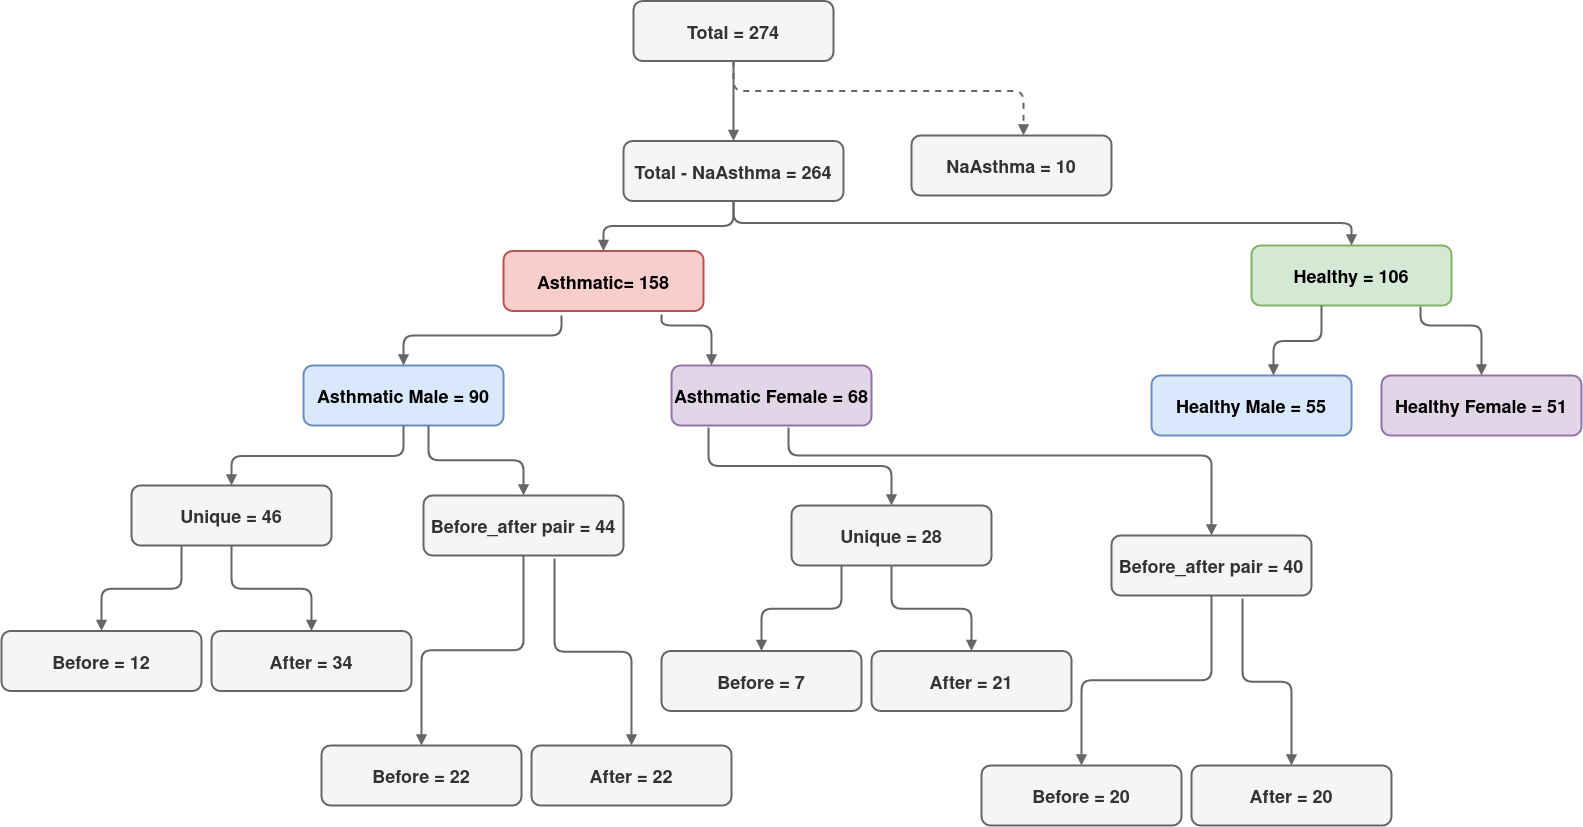

The diagram above was exported from draw.io. Its source (the exported page's mxGraphModel, read from the mxfile embedded in the PNG):
<mxGraphModel dx="1940" dy="1091" grid="1" gridSize="10" guides="1" tooltips="1" connect="1" arrows="1" fold="1" page="1" pageScale="1.5" pageWidth="1169" pageHeight="827" background="none" math="0" shadow="0">
  <root>
    <mxCell id="0" />
    <mxCell id="1" parent="0" />
    <mxCell id="2" value="Total = 274" style="rounded=1;shadow=0;fontStyle=1;fontSize=18;strokeWidth=2;sketch=0;fillColor=#f5f5f5;strokeColor=#666666;fontColor=#333333;" parent="1" vertex="1">
      <mxGeometry x="672" y="205.5" width="200" height="60" as="geometry" />
    </mxCell>
    <mxCell id="3" value="Total - NaAsthma = 264" style="rounded=1;shadow=0;fontStyle=1;fontSize=18;strokeWidth=2;sketch=0;fillColor=#f5f5f5;strokeColor=#666666;fontColor=#333333;" parent="1" vertex="1">
      <mxGeometry x="662" y="345.5" width="220" height="60" as="geometry" />
    </mxCell>
    <mxCell id="5" value="Asthmatic= 158" style="rounded=1;shadow=0;fontStyle=1;fontSize=18;strokeWidth=2;sketch=0;fillColor=#f8cecc;strokeColor=#b85450;" parent="1" vertex="1">
      <mxGeometry x="542" y="455.5" width="200" height="60" as="geometry" />
    </mxCell>
    <mxCell id="6" value="Healthy = 106" style="rounded=1;shadow=0;fontStyle=1;fontSize=18;strokeWidth=2;sketch=0;fillColor=#d5e8d4;strokeColor=#82b366;" parent="1" vertex="1">
      <mxGeometry x="1290" y="450" width="200" height="60" as="geometry" />
    </mxCell>
    <mxCell id="7" value="NaAsthma = 10" style="rounded=1;shadow=0;fontStyle=1;fontSize=18;strokeWidth=2;sketch=0;fillColor=#f5f5f5;strokeColor=#666666;fontColor=#333333;" parent="1" vertex="1">
      <mxGeometry x="950" y="340" width="200" height="60" as="geometry" />
    </mxCell>
    <mxCell id="8" value="Asthmatic Male = 90" style="rounded=1;shadow=0;fontStyle=1;fontSize=18;strokeWidth=2;sketch=0;fillColor=#dae8fc;strokeColor=#6c8ebf;" parent="1" vertex="1">
      <mxGeometry x="342" y="570" width="200" height="60" as="geometry" />
    </mxCell>
    <mxCell id="9" value="Unique = 46" style="rounded=1;shadow=0;fontStyle=1;fontSize=18;strokeWidth=2;sketch=0;fillColor=#f5f5f5;strokeColor=#666666;fontColor=#333333;" parent="1" vertex="1">
      <mxGeometry x="170" y="690" width="200" height="60" as="geometry" />
    </mxCell>
    <mxCell id="23" value="Healthy Female = 51" style="rounded=1;shadow=0;fontStyle=1;fontSize=18;strokeWidth=2;sketch=0;fillColor=#e1d5e7;strokeColor=#9673a6;" parent="1" vertex="1">
      <mxGeometry x="1420" y="580" width="200" height="60" as="geometry" />
    </mxCell>
    <mxCell id="29" value="" style="edgeStyle=elbowEdgeStyle;elbow=vertical;strokeWidth=2;endArrow=block;endFill=1;fontStyle=1;shadow=0;sketch=0;fillColor=#f5f5f5;strokeColor=#666666;fontSize=18;" parent="1" source="2" target="3" edge="1">
      <mxGeometry x="22" y="165.5" width="100" height="100" as="geometry">
        <mxPoint x="22" y="265.5" as="sourcePoint" />
        <mxPoint x="122" y="165.5" as="targetPoint" />
      </mxGeometry>
    </mxCell>
    <mxCell id="30" value="" style="edgeStyle=elbowEdgeStyle;elbow=vertical;strokeWidth=2;endArrow=block;endFill=1;fontStyle=1;shadow=0;sketch=0;fillColor=#f5f5f5;strokeColor=#666666;fontSize=18;" parent="1" source="3" target="5" edge="1">
      <mxGeometry x="22" y="165.5" width="100" height="100" as="geometry">
        <mxPoint x="22" y="265.5" as="sourcePoint" />
        <mxPoint x="122" y="165.5" as="targetPoint" />
      </mxGeometry>
    </mxCell>
    <mxCell id="32" value="" style="edgeStyle=elbowEdgeStyle;elbow=vertical;strokeWidth=2;endArrow=block;endFill=1;fontStyle=1;shadow=0;sketch=0;fillColor=#f5f5f5;strokeColor=#666666;fontSize=18;" parent="1" source="3" target="6" edge="1">
      <mxGeometry x="22" y="165.5" width="100" height="100" as="geometry">
        <mxPoint x="22" y="265.5" as="sourcePoint" />
        <mxPoint x="122" y="165.5" as="targetPoint" />
      </mxGeometry>
    </mxCell>
    <mxCell id="33" value="" style="edgeStyle=elbowEdgeStyle;elbow=vertical;strokeWidth=2;endArrow=block;endFill=1;fontStyle=1;dashed=1;shadow=0;sketch=0;fillColor=#f5f5f5;strokeColor=#666666;fontSize=18;" parent="1" source="2" target="7" edge="1">
      <mxGeometry x="22" y="165.5" width="100" height="100" as="geometry">
        <mxPoint x="22" y="265.5" as="sourcePoint" />
        <mxPoint x="122" y="165.5" as="targetPoint" />
        <Array as="points">
          <mxPoint x="1062" y="295.5" />
        </Array>
      </mxGeometry>
    </mxCell>
    <mxCell id="34" value="" style="edgeStyle=elbowEdgeStyle;elbow=vertical;strokeWidth=2;endArrow=block;endFill=1;fontStyle=1;entryX=0.5;entryY=0;entryDx=0;entryDy=0;shadow=0;sketch=0;fillColor=#f5f5f5;strokeColor=#666666;fontSize=18;" parent="1" target="8" edge="1">
      <mxGeometry x="22" y="165.5" width="100" height="100" as="geometry">
        <mxPoint x="600" y="520" as="sourcePoint" />
        <mxPoint x="122" y="165.5" as="targetPoint" />
        <Array as="points">
          <mxPoint x="510" y="540" />
        </Array>
      </mxGeometry>
    </mxCell>
    <mxCell id="37" value="" style="edgeStyle=elbowEdgeStyle;elbow=vertical;strokeWidth=2;endArrow=block;endFill=1;fontStyle=1;exitX=0.845;exitY=1.017;exitDx=0;exitDy=0;entryX=0.5;entryY=0;entryDx=0;entryDy=0;exitPerimeter=0;shadow=0;sketch=0;fillColor=#f5f5f5;strokeColor=#666666;fontSize=18;" parent="1" source="6" target="23" edge="1">
      <mxGeometry x="212" y="165.5" width="100" height="100" as="geometry">
        <mxPoint x="212" y="265.5" as="sourcePoint" />
        <mxPoint x="1560" y="570" as="targetPoint" />
        <Array as="points">
          <mxPoint x="1520" y="530" />
        </Array>
      </mxGeometry>
    </mxCell>
    <mxCell id="38" value="" style="edgeStyle=elbowEdgeStyle;elbow=vertical;strokeWidth=2;endArrow=block;endFill=1;fontStyle=1;shadow=0;sketch=0;fillColor=#f5f5f5;strokeColor=#666666;fontSize=18;" parent="1" source="8" target="9" edge="1">
      <mxGeometry x="62" y="165.5" width="100" height="100" as="geometry">
        <mxPoint x="62" y="265.5" as="sourcePoint" />
        <mxPoint x="162" y="165.5" as="targetPoint" />
      </mxGeometry>
    </mxCell>
    <mxCell id="hoHGS_RoxkuejB1MccMU-58" value="Asthmatic Female = 68" style="rounded=1;shadow=0;fontStyle=1;fontSize=18;strokeWidth=2;sketch=0;fillColor=#e1d5e7;strokeColor=#9673a6;" vertex="1" parent="1">
      <mxGeometry x="710" y="570" width="200" height="60" as="geometry" />
    </mxCell>
    <mxCell id="hoHGS_RoxkuejB1MccMU-59" value="" style="edgeStyle=elbowEdgeStyle;elbow=vertical;strokeWidth=2;endArrow=block;endFill=1;fontStyle=1;exitX=0.79;exitY=1.058;exitDx=0;exitDy=0;exitPerimeter=0;shadow=0;sketch=0;fillColor=#f5f5f5;strokeColor=#666666;fontSize=18;" edge="1" parent="1" target="hoHGS_RoxkuejB1MccMU-58" source="5">
      <mxGeometry x="-310" y="165.5" width="100" height="100" as="geometry">
        <mxPoint x="680" y="520" as="sourcePoint" />
        <mxPoint x="-210" y="165.5" as="targetPoint" />
        <Array as="points">
          <mxPoint x="750" y="530" />
        </Array>
      </mxGeometry>
    </mxCell>
    <mxCell id="hoHGS_RoxkuejB1MccMU-63" value="Healthy Male = 55" style="rounded=1;shadow=0;fontStyle=1;fontSize=18;strokeWidth=2;sketch=0;fillColor=#dae8fc;strokeColor=#6c8ebf;" vertex="1" parent="1">
      <mxGeometry x="1190" y="580" width="200" height="60" as="geometry" />
    </mxCell>
    <mxCell id="hoHGS_RoxkuejB1MccMU-64" value="" style="edgeStyle=elbowEdgeStyle;elbow=vertical;strokeWidth=2;endArrow=block;endFill=1;fontStyle=1;shadow=0;sketch=0;fillColor=#f5f5f5;strokeColor=#666666;fontSize=18;" edge="1" parent="1" target="hoHGS_RoxkuejB1MccMU-63">
      <mxGeometry x="782" y="155.5" width="100" height="100" as="geometry">
        <mxPoint x="1360" y="510" as="sourcePoint" />
        <mxPoint x="882" y="155.5" as="targetPoint" />
        <Array as="points">
          <mxPoint x="1312" y="545.5" />
        </Array>
      </mxGeometry>
    </mxCell>
    <mxCell id="hoHGS_RoxkuejB1MccMU-67" value="Before_after pair = 44" style="rounded=1;shadow=0;fontStyle=1;fontSize=18;strokeWidth=2;sketch=0;fillColor=#f5f5f5;strokeColor=#666666;fontColor=#333333;" vertex="1" parent="1">
      <mxGeometry x="462" y="700" width="200" height="60" as="geometry" />
    </mxCell>
    <mxCell id="hoHGS_RoxkuejB1MccMU-68" value="" style="edgeStyle=elbowEdgeStyle;elbow=vertical;strokeWidth=2;endArrow=block;endFill=1;fontStyle=1;exitX=0.625;exitY=1;exitDx=0;exitDy=0;exitPerimeter=0;shadow=0;sketch=0;fillColor=#f5f5f5;strokeColor=#666666;fontSize=18;" edge="1" parent="1" target="hoHGS_RoxkuejB1MccMU-67" source="8">
      <mxGeometry x="350.5" y="165.5" width="100" height="100" as="geometry">
        <mxPoint x="380" y="544.02" as="sourcePoint" />
        <mxPoint x="450.5" y="165.5" as="targetPoint" />
      </mxGeometry>
    </mxCell>
    <mxCell id="hoHGS_RoxkuejB1MccMU-69" value="Before = 12" style="rounded=1;shadow=0;fontStyle=1;fontSize=18;strokeWidth=2;sketch=0;fillColor=#f5f5f5;strokeColor=#666666;fontColor=#333333;" vertex="1" parent="1">
      <mxGeometry x="40" y="835.5" width="200" height="60" as="geometry" />
    </mxCell>
    <mxCell id="hoHGS_RoxkuejB1MccMU-70" value="" style="edgeStyle=elbowEdgeStyle;elbow=vertical;strokeWidth=2;endArrow=block;endFill=1;fontStyle=1;exitX=0.25;exitY=1;exitDx=0;exitDy=0;shadow=0;sketch=0;fillColor=#f5f5f5;strokeColor=#666666;fontSize=18;" edge="1" parent="1" target="hoHGS_RoxkuejB1MccMU-69" source="9">
      <mxGeometry x="-78" y="295.5" width="100" height="100" as="geometry">
        <mxPoint x="302" y="760" as="sourcePoint" />
        <mxPoint x="22" y="295.5" as="targetPoint" />
      </mxGeometry>
    </mxCell>
    <mxCell id="hoHGS_RoxkuejB1MccMU-71" value="After = 34" style="rounded=1;shadow=0;fontStyle=1;fontSize=18;strokeWidth=2;sketch=0;fillColor=#f5f5f5;strokeColor=#666666;fontColor=#333333;" vertex="1" parent="1">
      <mxGeometry x="250" y="835.5" width="200" height="60" as="geometry" />
    </mxCell>
    <mxCell id="hoHGS_RoxkuejB1MccMU-72" value="" style="edgeStyle=elbowEdgeStyle;elbow=vertical;strokeWidth=2;endArrow=block;endFill=1;fontStyle=1;shadow=0;sketch=0;fillColor=#f5f5f5;strokeColor=#666666;fontSize=18;" edge="1" parent="1" target="hoHGS_RoxkuejB1MccMU-71" source="9">
      <mxGeometry x="152" y="295.5" width="100" height="100" as="geometry">
        <mxPoint x="120" y="722.25" as="sourcePoint" />
        <mxPoint x="252" y="295.5" as="targetPoint" />
      </mxGeometry>
    </mxCell>
    <mxCell id="hoHGS_RoxkuejB1MccMU-73" value="Before = 22" style="rounded=1;shadow=0;fontStyle=1;fontSize=18;strokeWidth=2;sketch=0;fillColor=#f5f5f5;strokeColor=#666666;fontColor=#333333;" vertex="1" parent="1">
      <mxGeometry x="360" y="950" width="200" height="60" as="geometry" />
    </mxCell>
    <mxCell id="hoHGS_RoxkuejB1MccMU-74" value="" style="edgeStyle=elbowEdgeStyle;elbow=vertical;strokeWidth=2;endArrow=block;endFill=1;fontStyle=1;shadow=0;sketch=0;fillColor=#f5f5f5;strokeColor=#666666;fontSize=18;" edge="1" parent="1" target="hoHGS_RoxkuejB1MccMU-73" source="hoHGS_RoxkuejB1MccMU-67">
      <mxGeometry x="242" y="395.5" width="100" height="100" as="geometry">
        <mxPoint x="540" y="850" as="sourcePoint" />
        <mxPoint x="342" y="395.5" as="targetPoint" />
      </mxGeometry>
    </mxCell>
    <mxCell id="hoHGS_RoxkuejB1MccMU-75" value="After = 22" style="rounded=1;shadow=0;fontStyle=1;fontSize=18;strokeWidth=2;sketch=0;fillColor=#f5f5f5;strokeColor=#666666;fontColor=#333333;" vertex="1" parent="1">
      <mxGeometry x="570" y="950" width="200" height="60" as="geometry" />
    </mxCell>
    <mxCell id="hoHGS_RoxkuejB1MccMU-76" value="" style="edgeStyle=elbowEdgeStyle;elbow=vertical;strokeWidth=2;endArrow=block;endFill=1;fontStyle=1;exitX=0.655;exitY=1.05;exitDx=0;exitDy=0;exitPerimeter=0;shadow=0;sketch=0;fillColor=#f5f5f5;strokeColor=#666666;fontSize=18;" edge="1" parent="1" target="hoHGS_RoxkuejB1MccMU-75" source="hoHGS_RoxkuejB1MccMU-67">
      <mxGeometry x="472" y="395.5" width="100" height="100" as="geometry">
        <mxPoint x="590" y="850" as="sourcePoint" />
        <mxPoint x="572" y="395.5" as="targetPoint" />
      </mxGeometry>
    </mxCell>
    <mxCell id="hoHGS_RoxkuejB1MccMU-77" value="Unique = 28" style="rounded=1;shadow=0;fontStyle=1;fontSize=18;strokeWidth=2;sketch=0;fillColor=#f5f5f5;strokeColor=#666666;fontColor=#333333;" vertex="1" parent="1">
      <mxGeometry x="830" y="710" width="200" height="60" as="geometry" />
    </mxCell>
    <mxCell id="hoHGS_RoxkuejB1MccMU-78" value="" style="edgeStyle=elbowEdgeStyle;elbow=vertical;strokeWidth=2;endArrow=block;endFill=1;fontStyle=1;exitX=0.185;exitY=1.033;exitDx=0;exitDy=0;exitPerimeter=0;shadow=0;sketch=0;fillColor=#f5f5f5;strokeColor=#666666;fontSize=18;" edge="1" parent="1" target="hoHGS_RoxkuejB1MccMU-77" source="hoHGS_RoxkuejB1MccMU-58">
      <mxGeometry x="722" y="185.5" width="100" height="100" as="geometry">
        <mxPoint x="1102" y="650" as="sourcePoint" />
        <mxPoint x="822" y="185.5" as="targetPoint" />
      </mxGeometry>
    </mxCell>
    <mxCell id="hoHGS_RoxkuejB1MccMU-79" value="Before_after pair = 40" style="rounded=1;shadow=0;fontStyle=1;fontSize=18;strokeWidth=2;sketch=0;fillColor=#f5f5f5;strokeColor=#666666;fontColor=#333333;" vertex="1" parent="1">
      <mxGeometry x="1150" y="740" width="200" height="60" as="geometry" />
    </mxCell>
    <mxCell id="hoHGS_RoxkuejB1MccMU-80" value="" style="edgeStyle=elbowEdgeStyle;elbow=vertical;strokeWidth=2;endArrow=block;endFill=1;fontStyle=1;exitX=0.585;exitY=1.033;exitDx=0;exitDy=0;exitPerimeter=0;shadow=0;sketch=0;fillColor=#f5f5f5;strokeColor=#666666;fontSize=18;" edge="1" parent="1" target="hoHGS_RoxkuejB1MccMU-79" source="hoHGS_RoxkuejB1MccMU-58">
      <mxGeometry x="1010.5" y="185.5" width="100" height="100" as="geometry">
        <mxPoint x="1127" y="650" as="sourcePoint" />
        <mxPoint x="1110.5" y="185.5" as="targetPoint" />
        <Array as="points">
          <mxPoint x="1000" y="660" />
        </Array>
      </mxGeometry>
    </mxCell>
    <mxCell id="hoHGS_RoxkuejB1MccMU-81" value="Before = 7" style="rounded=1;shadow=0;fontStyle=1;fontSize=18;strokeWidth=2;sketch=0;fillColor=#f5f5f5;strokeColor=#666666;fontColor=#333333;" vertex="1" parent="1">
      <mxGeometry x="700" y="855.5" width="200" height="60" as="geometry" />
    </mxCell>
    <mxCell id="hoHGS_RoxkuejB1MccMU-82" value="" style="edgeStyle=elbowEdgeStyle;elbow=vertical;strokeWidth=2;endArrow=block;endFill=1;fontStyle=1;exitX=0.25;exitY=1;exitDx=0;exitDy=0;shadow=0;sketch=0;fillColor=#f5f5f5;strokeColor=#666666;fontSize=18;" edge="1" parent="1" source="hoHGS_RoxkuejB1MccMU-77" target="hoHGS_RoxkuejB1MccMU-81">
      <mxGeometry x="582" y="315.5" width="100" height="100" as="geometry">
        <mxPoint x="962" y="780" as="sourcePoint" />
        <mxPoint x="682" y="315.5" as="targetPoint" />
      </mxGeometry>
    </mxCell>
    <mxCell id="hoHGS_RoxkuejB1MccMU-83" value="After = 21" style="rounded=1;shadow=0;fontStyle=1;fontSize=18;strokeWidth=2;sketch=0;fillColor=#f5f5f5;strokeColor=#666666;fontColor=#333333;" vertex="1" parent="1">
      <mxGeometry x="910" y="855.5" width="200" height="60" as="geometry" />
    </mxCell>
    <mxCell id="hoHGS_RoxkuejB1MccMU-84" value="" style="edgeStyle=elbowEdgeStyle;elbow=vertical;strokeWidth=2;endArrow=block;endFill=1;fontStyle=1;shadow=0;sketch=0;fillColor=#f5f5f5;strokeColor=#666666;fontSize=18;" edge="1" parent="1" source="hoHGS_RoxkuejB1MccMU-77" target="hoHGS_RoxkuejB1MccMU-83">
      <mxGeometry x="812" y="315.5" width="100" height="100" as="geometry">
        <mxPoint x="780" y="742.25" as="sourcePoint" />
        <mxPoint x="912" y="315.5" as="targetPoint" />
      </mxGeometry>
    </mxCell>
    <mxCell id="hoHGS_RoxkuejB1MccMU-85" value="Before = 20" style="rounded=1;shadow=0;fontStyle=1;fontSize=18;strokeWidth=2;sketch=0;fillColor=#f5f5f5;strokeColor=#666666;fontColor=#333333;" vertex="1" parent="1">
      <mxGeometry x="1020" y="970" width="200" height="60" as="geometry" />
    </mxCell>
    <mxCell id="hoHGS_RoxkuejB1MccMU-86" value="" style="edgeStyle=elbowEdgeStyle;elbow=vertical;strokeWidth=2;endArrow=block;endFill=1;fontStyle=1;shadow=0;sketch=0;fillColor=#f5f5f5;strokeColor=#666666;fontSize=18;" edge="1" parent="1" source="hoHGS_RoxkuejB1MccMU-79" target="hoHGS_RoxkuejB1MccMU-85">
      <mxGeometry x="902" y="415.5" width="100" height="100" as="geometry">
        <mxPoint x="1200" y="870" as="sourcePoint" />
        <mxPoint x="1002" y="415.5" as="targetPoint" />
      </mxGeometry>
    </mxCell>
    <mxCell id="hoHGS_RoxkuejB1MccMU-87" value="After = 20" style="rounded=1;shadow=0;fontStyle=1;fontSize=18;strokeWidth=2;sketch=0;fillColor=#f5f5f5;strokeColor=#666666;fontColor=#333333;" vertex="1" parent="1">
      <mxGeometry x="1230" y="970" width="200" height="60" as="geometry" />
    </mxCell>
    <mxCell id="hoHGS_RoxkuejB1MccMU-88" value="" style="edgeStyle=elbowEdgeStyle;elbow=vertical;strokeWidth=2;endArrow=block;endFill=1;fontStyle=1;exitX=0.655;exitY=1.05;exitDx=0;exitDy=0;exitPerimeter=0;shadow=0;sketch=0;fillColor=#f5f5f5;strokeColor=#666666;fontSize=18;" edge="1" parent="1" source="hoHGS_RoxkuejB1MccMU-79" target="hoHGS_RoxkuejB1MccMU-87">
      <mxGeometry x="1132" y="415.5" width="100" height="100" as="geometry">
        <mxPoint x="1250" y="870" as="sourcePoint" />
        <mxPoint x="1232" y="415.5" as="targetPoint" />
      </mxGeometry>
    </mxCell>
  </root>
</mxGraphModel>